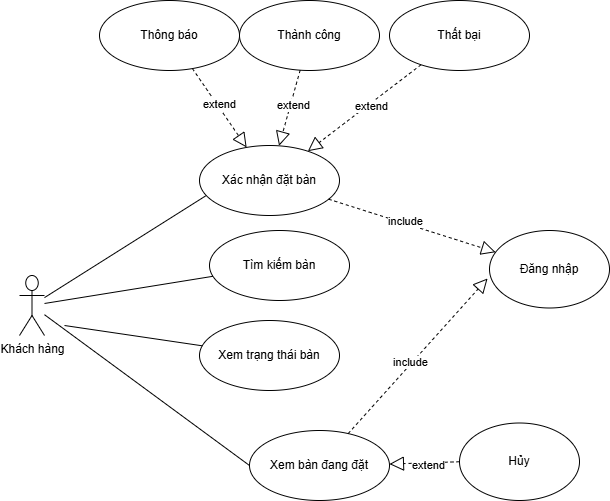

The diagram above was exported from draw.io. Its source (the exported page's mxGraphModel, read from the mxfile embedded in the PNG):
<mxGraphModel dx="2041" dy="-1795" grid="1" gridSize="10" guides="1" tooltips="1" connect="1" arrows="1" fold="1" page="1" pageScale="1" pageWidth="827" pageHeight="1169" math="0" shadow="0">
  <root>
    <mxCell id="0" />
    <mxCell id="1" parent="0" />
    <mxCell id="ld2nXTUxaB14AtmohkMd-1" value="Khách hàng" style="shape=umlActor;verticalLabelPosition=bottom;verticalAlign=top;html=1;outlineConnect=0;" parent="1" vertex="1">
      <mxGeometry x="-210" y="3075" width="25" height="60" as="geometry" />
    </mxCell>
    <mxCell id="ld2nXTUxaB14AtmohkMd-3" value="" style="endArrow=none;html=1;rounded=0;entryX=0.074;entryY=0.682;entryDx=0;entryDy=0;entryPerimeter=0;" parent="1" source="ld2nXTUxaB14AtmohkMd-1" target="5YkTdcYsbbXROp1wnPwU-3" edge="1">
      <mxGeometry width="50" height="50" relative="1" as="geometry">
        <mxPoint x="-110" y="3260" as="sourcePoint" />
        <mxPoint x="-39.999999999997726" y="3101.25" as="targetPoint" />
      </mxGeometry>
    </mxCell>
    <mxCell id="ld2nXTUxaB14AtmohkMd-4" value="Thành công" style="ellipse;whiteSpace=wrap;html=1;" parent="1" vertex="1">
      <mxGeometry x="10" y="2800" width="140" height="70" as="geometry" />
    </mxCell>
    <mxCell id="ld2nXTUxaB14AtmohkMd-5" value="Thất bại" style="ellipse;whiteSpace=wrap;html=1;" parent="1" vertex="1">
      <mxGeometry x="160" y="2800" width="140" height="70" as="geometry" />
    </mxCell>
    <mxCell id="ld2nXTUxaB14AtmohkMd-6" value="" style="endArrow=block;dashed=1;endFill=0;endSize=12;html=1;rounded=0;" parent="1" source="ld2nXTUxaB14AtmohkMd-4" target="5YkTdcYsbbXROp1wnPwU-3" edge="1">
      <mxGeometry width="160" relative="1" as="geometry">
        <mxPoint x="370.3575848906198" y="2932.176054294136" as="sourcePoint" />
        <mxPoint x="200" y="3021" as="targetPoint" />
      </mxGeometry>
    </mxCell>
    <mxCell id="ld2nXTUxaB14AtmohkMd-7" value="extend" style="edgeLabel;html=1;align=center;verticalAlign=middle;resizable=0;points=[];" parent="ld2nXTUxaB14AtmohkMd-6" connectable="0" vertex="1">
      <mxGeometry x="-0.0923" y="2" relative="1" as="geometry">
        <mxPoint as="offset" />
      </mxGeometry>
    </mxCell>
    <mxCell id="ld2nXTUxaB14AtmohkMd-8" value="" style="endArrow=block;dashed=1;endFill=0;endSize=12;html=1;rounded=0;" parent="1" source="ld2nXTUxaB14AtmohkMd-5" target="5YkTdcYsbbXROp1wnPwU-3" edge="1">
      <mxGeometry width="160" relative="1" as="geometry">
        <mxPoint x="345" y="2820" as="sourcePoint" />
        <mxPoint x="269.9999999999968" y="2922.3900000000003" as="targetPoint" />
      </mxGeometry>
    </mxCell>
    <mxCell id="ld2nXTUxaB14AtmohkMd-9" value="extend" style="edgeLabel;html=1;align=center;verticalAlign=middle;resizable=0;points=[];" parent="ld2nXTUxaB14AtmohkMd-8" connectable="0" vertex="1">
      <mxGeometry x="-0.0923" y="2" relative="1" as="geometry">
        <mxPoint as="offset" />
      </mxGeometry>
    </mxCell>
    <mxCell id="ld2nXTUxaB14AtmohkMd-10" value="Thông báo" style="ellipse;whiteSpace=wrap;html=1;" parent="1" vertex="1">
      <mxGeometry x="-130" y="2800" width="140" height="70" as="geometry" />
    </mxCell>
    <mxCell id="ld2nXTUxaB14AtmohkMd-11" value="" style="endArrow=block;dashed=1;endFill=0;endSize=12;html=1;rounded=0;" parent="1" source="ld2nXTUxaB14AtmohkMd-10" target="5YkTdcYsbbXROp1wnPwU-3" edge="1">
      <mxGeometry width="160" relative="1" as="geometry">
        <mxPoint x="291" y="3167" as="sourcePoint" />
        <mxPoint x="175" y="3130" as="targetPoint" />
      </mxGeometry>
    </mxCell>
    <mxCell id="ld2nXTUxaB14AtmohkMd-12" value="extend" style="edgeLabel;html=1;align=center;verticalAlign=middle;resizable=0;points=[];" parent="ld2nXTUxaB14AtmohkMd-11" connectable="0" vertex="1">
      <mxGeometry x="-0.0923" y="2" relative="1" as="geometry">
        <mxPoint as="offset" />
      </mxGeometry>
    </mxCell>
    <mxCell id="ld2nXTUxaB14AtmohkMd-13" value="Đăng nhập" style="ellipse;whiteSpace=wrap;html=1;" parent="1" vertex="1">
      <mxGeometry x="260" y="3030" width="120" height="77.5" as="geometry" />
    </mxCell>
    <mxCell id="5YkTdcYsbbXROp1wnPwU-1" value="Xem trạng thái bàn" style="ellipse;whiteSpace=wrap;html=1;" vertex="1" parent="1">
      <mxGeometry x="-30" y="3120" width="140" height="70" as="geometry" />
    </mxCell>
    <mxCell id="5YkTdcYsbbXROp1wnPwU-2" value="Tìm kiếm bàn" style="ellipse;whiteSpace=wrap;html=1;" vertex="1" parent="1">
      <mxGeometry x="-20" y="3030" width="140" height="70" as="geometry" />
    </mxCell>
    <mxCell id="5YkTdcYsbbXROp1wnPwU-3" value="Xác nhận đặt bàn" style="ellipse;whiteSpace=wrap;html=1;" vertex="1" parent="1">
      <mxGeometry x="-30" y="2945" width="140" height="70" as="geometry" />
    </mxCell>
    <mxCell id="5YkTdcYsbbXROp1wnPwU-4" value="" style="endArrow=none;html=1;rounded=0;" edge="1" parent="1" source="ld2nXTUxaB14AtmohkMd-1" target="5YkTdcYsbbXROp1wnPwU-2">
      <mxGeometry width="50" height="50" relative="1" as="geometry">
        <mxPoint x="-175" y="3115" as="sourcePoint" />
        <mxPoint x="-29.999999999997726" y="3111.25" as="targetPoint" />
      </mxGeometry>
    </mxCell>
    <mxCell id="5YkTdcYsbbXROp1wnPwU-5" value="" style="endArrow=none;html=1;rounded=0;" edge="1" parent="1" target="5YkTdcYsbbXROp1wnPwU-1">
      <mxGeometry width="50" height="50" relative="1" as="geometry">
        <mxPoint x="-165" y="3125" as="sourcePoint" />
        <mxPoint x="-19.999999999997726" y="3121.25" as="targetPoint" />
      </mxGeometry>
    </mxCell>
    <mxCell id="5YkTdcYsbbXROp1wnPwU-7" value="" style="endArrow=block;dashed=1;endFill=0;endSize=12;html=1;rounded=0;" edge="1" parent="1" source="5YkTdcYsbbXROp1wnPwU-3" target="ld2nXTUxaB14AtmohkMd-13">
      <mxGeometry width="160" relative="1" as="geometry">
        <mxPoint x="202" y="2874" as="sourcePoint" />
        <mxPoint x="88" y="2961" as="targetPoint" />
      </mxGeometry>
    </mxCell>
    <mxCell id="5YkTdcYsbbXROp1wnPwU-8" value="include" style="edgeLabel;html=1;align=center;verticalAlign=middle;resizable=0;points=[];" connectable="0" vertex="1" parent="5YkTdcYsbbXROp1wnPwU-7">
      <mxGeometry x="-0.0923" y="2" relative="1" as="geometry">
        <mxPoint as="offset" />
      </mxGeometry>
    </mxCell>
    <mxCell id="5YkTdcYsbbXROp1wnPwU-10" value="Xem bàn đang đặt" style="ellipse;whiteSpace=wrap;html=1;" vertex="1" parent="1">
      <mxGeometry x="20" y="3230" width="140" height="70" as="geometry" />
    </mxCell>
    <mxCell id="5YkTdcYsbbXROp1wnPwU-11" value="" style="endArrow=none;html=1;rounded=0;entryX=0;entryY=0.5;entryDx=0;entryDy=0;" edge="1" parent="1" source="ld2nXTUxaB14AtmohkMd-1" target="5YkTdcYsbbXROp1wnPwU-10">
      <mxGeometry width="50" height="50" relative="1" as="geometry">
        <mxPoint x="-155" y="3135" as="sourcePoint" />
        <mxPoint x="22" y="3157" as="targetPoint" />
      </mxGeometry>
    </mxCell>
    <mxCell id="5YkTdcYsbbXROp1wnPwU-12" value="Hủy" style="ellipse;whiteSpace=wrap;html=1;" vertex="1" parent="1">
      <mxGeometry x="230" y="3222.5" width="120" height="77.5" as="geometry" />
    </mxCell>
    <mxCell id="5YkTdcYsbbXROp1wnPwU-13" value="" style="endArrow=block;dashed=1;endFill=0;endSize=12;html=1;rounded=0;exitX=0;exitY=0.5;exitDx=0;exitDy=0;" edge="1" parent="1" source="5YkTdcYsbbXROp1wnPwU-12" target="5YkTdcYsbbXROp1wnPwU-10">
      <mxGeometry width="160" relative="1" as="geometry">
        <mxPoint x="264" y="3190" as="sourcePoint" />
        <mxPoint x="150" y="3277" as="targetPoint" />
      </mxGeometry>
    </mxCell>
    <mxCell id="5YkTdcYsbbXROp1wnPwU-14" value="extend" style="edgeLabel;html=1;align=center;verticalAlign=middle;resizable=0;points=[];" connectable="0" vertex="1" parent="5YkTdcYsbbXROp1wnPwU-13">
      <mxGeometry x="-0.0923" y="2" relative="1" as="geometry">
        <mxPoint as="offset" />
      </mxGeometry>
    </mxCell>
    <mxCell id="5YkTdcYsbbXROp1wnPwU-15" value="" style="endArrow=block;dashed=1;endFill=0;endSize=12;html=1;rounded=0;entryX=-0.016;entryY=0.619;entryDx=0;entryDy=0;entryPerimeter=0;" edge="1" parent="1" source="5YkTdcYsbbXROp1wnPwU-10" target="ld2nXTUxaB14AtmohkMd-13">
      <mxGeometry width="160" relative="1" as="geometry">
        <mxPoint x="124.72000000000025" y="3189.9999999999995" as="sourcePoint" />
        <mxPoint x="361" y="3160.49" as="targetPoint" />
      </mxGeometry>
    </mxCell>
    <mxCell id="5YkTdcYsbbXROp1wnPwU-16" value="include" style="edgeLabel;html=1;align=center;verticalAlign=middle;resizable=0;points=[];" connectable="0" vertex="1" parent="5YkTdcYsbbXROp1wnPwU-15">
      <mxGeometry x="-0.0923" y="2" relative="1" as="geometry">
        <mxPoint as="offset" />
      </mxGeometry>
    </mxCell>
  </root>
</mxGraphModel>